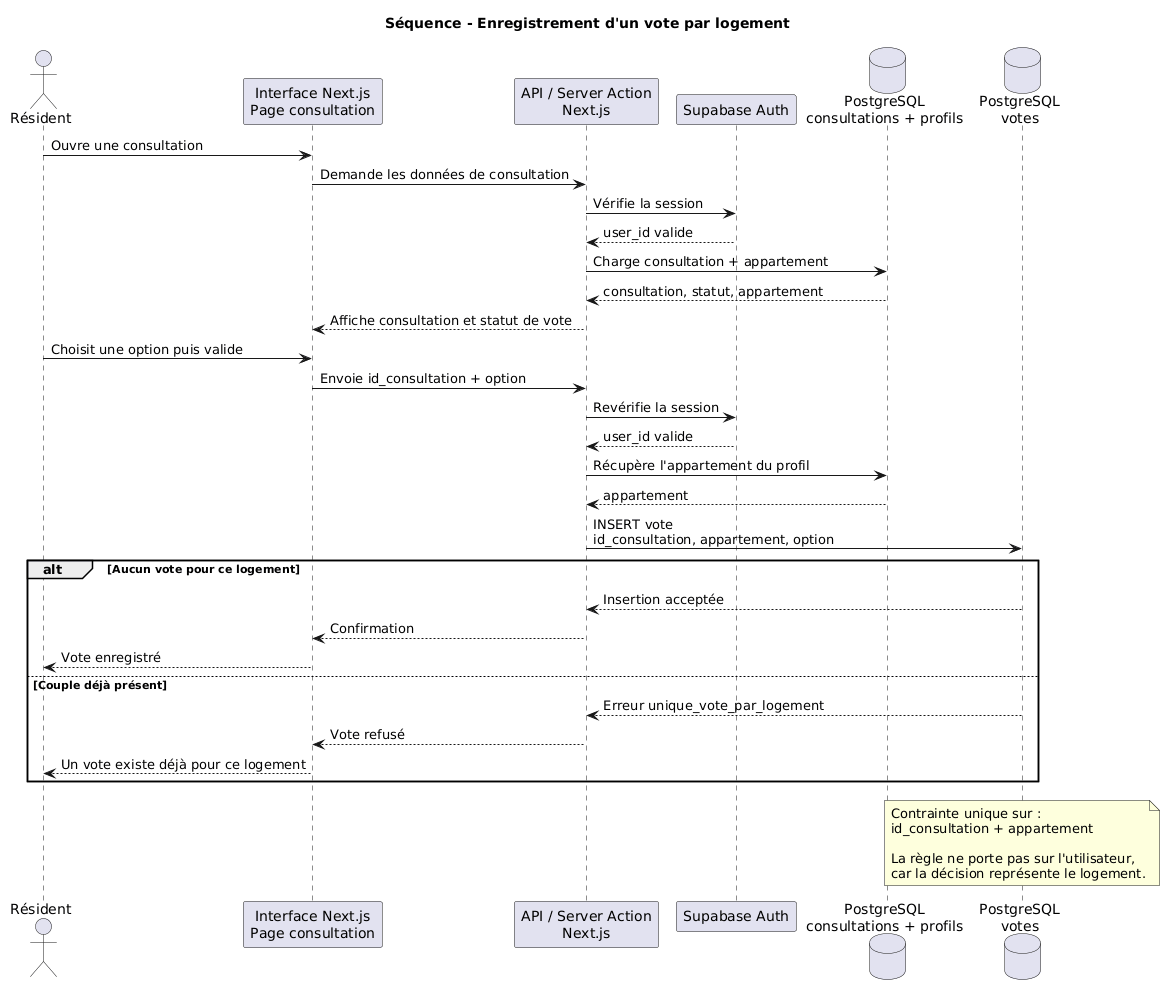

The diagram above was rendered by PlantUML. Its source (embedded in the PNG):
@startuml
title Séquence - Enregistrement d'un vote par logement

actor "Résident" as User
participant "Interface Next.js\nPage consultation" as UI
participant "API / Server Action\nNext.js" as API
participant "Supabase Auth" as Auth
database "PostgreSQL\nconsultations + profils" as Data
database "PostgreSQL\nvotes" as Votes

User -> UI : Ouvre une consultation
UI -> API : Demande les données de consultation
API -> Auth : Vérifie la session
Auth --> API : user_id valide
API -> Data : Charge consultation + appartement
Data --> API : consultation, statut, appartement
API --> UI : Affiche consultation et statut de vote

User -> UI : Choisit une option puis valide
UI -> API : Envoie id_consultation + option
API -> Auth : Revérifie la session
Auth --> API : user_id valide
API -> Data : Récupère l'appartement du profil
Data --> API : appartement

API -> Votes : INSERT vote\nid_consultation, appartement, option

alt Aucun vote pour ce logement
  Votes --> API : Insertion acceptée
  API --> UI : Confirmation
  UI --> User : Vote enregistré
else Couple déjà présent
  Votes --> API : Erreur unique_vote_par_logement
  API --> UI : Vote refusé
  UI --> User : Un vote existe déjà pour ce logement
end

note over Votes
Contrainte unique sur :
id_consultation + appartement

La règle ne porte pas sur l'utilisateur,
car la décision représente le logement.
end note
@enduml